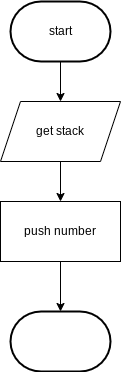

The diagram above was exported from draw.io. Its source (the exported page's mxGraphModel, read from the mxfile embedded in the PNG):
<mxGraphModel dx="1074" dy="741" grid="1" gridSize="10" guides="1" tooltips="1" connect="1" arrows="1" fold="1" page="1" pageScale="1" pageWidth="827" pageHeight="1169" math="0" shadow="0">
  <root>
    <mxCell id="0" />
    <mxCell id="1" parent="0" />
    <mxCell id="2" style="edgeStyle=none;html=1;" parent="1" edge="1">
      <mxGeometry relative="1" as="geometry">
        <mxPoint x="400" y="240" as="targetPoint" />
        <mxPoint x="400" y="170" as="sourcePoint" />
      </mxGeometry>
    </mxCell>
    <mxCell id="4" style="edgeStyle=none;html=1;" parent="1" source="5" target="8" edge="1">
      <mxGeometry relative="1" as="geometry">
        <mxPoint x="400" y="370" as="targetPoint" />
      </mxGeometry>
    </mxCell>
    <mxCell id="5" value="get stack" style="shape=parallelogram;perimeter=parallelogramPerimeter;whiteSpace=wrap;html=1;fixedSize=1;" parent="1" vertex="1">
      <mxGeometry x="340" y="240" width="120" height="60" as="geometry" />
    </mxCell>
    <mxCell id="7" style="edgeStyle=none;html=1;entryX=0.5;entryY=0;entryDx=0;entryDy=0;" parent="1" source="8" edge="1">
      <mxGeometry relative="1" as="geometry">
        <mxPoint x="400" y="450" as="targetPoint" />
      </mxGeometry>
    </mxCell>
    <mxCell id="8" value="push number" style="rounded=0;whiteSpace=wrap;html=1;" parent="1" vertex="1">
      <mxGeometry x="340" y="340" width="120" height="60" as="geometry" />
    </mxCell>
    <mxCell id="10" value="start" style="strokeWidth=2;html=1;shape=mxgraph.flowchart.terminator;whiteSpace=wrap;" parent="1" vertex="1">
      <mxGeometry x="350" y="140" width="100" height="60" as="geometry" />
    </mxCell>
    <mxCell id="11" value="" style="strokeWidth=2;html=1;shape=mxgraph.flowchart.terminator;whiteSpace=wrap;" parent="1" vertex="1">
      <mxGeometry x="350" y="450" width="100" height="60" as="geometry" />
    </mxCell>
  </root>
</mxGraphModel>